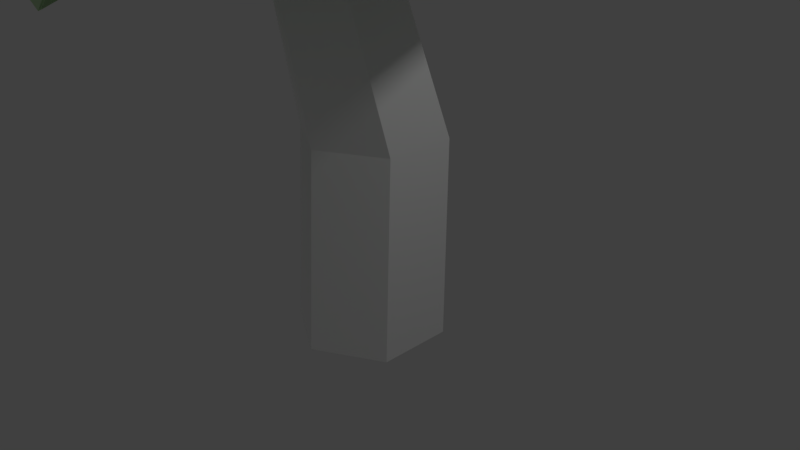 # Source: tree.blend  (saved by Blender 2.79.0; exported with 4.5.12 LTS)
import bpy
from mathutils import Matrix  # noqa: F401  (used for matrix-valued properties, if any)

bpy.ops.wm.read_factory_settings(use_empty=True)
scene = bpy.context.scene
scene.name = 'Scene'

# ---- collections
col_collection_1 = bpy.data.collections.new('Collection 1'); scene.collection.children.link(col_collection_1)

# ---- materials (node trees are filled in below, after node groups)
mat_material_001 = bpy.data.materials.new('Material.001')
mat_material_001.alpha_threshold = 0.0
mat_material_001.use_transparent_shadow = False
mat_material_001.diffuse_color = (0.5416, 0.7613, 0.4563, 1.0)
mat_material_001.roughness = 0.5
mat_material_002 = bpy.data.materials.new('Material.002')
mat_material_002.alpha_threshold = 0.0
mat_material_002.use_transparent_shadow = False
mat_material_002.diffuse_color = (1.0, 1.0, 1.0, 1.0)
mat_material_002.roughness = 0.5

# ---- material node trees

# ---- world
world_world = bpy.data.worlds.new('World'); scene.world = world_world
world_world.color = (0.05088, 0.05088, 0.05088)
world_world.use_sun_shadow = False
world_world.sun_shadow_jitter_overblur = 0.0
world_world.cycles.sampling_method = 'MANUAL'

# ---- cameras
cam_camera = bpy.data.cameras.new('Camera')
cam_camera.clip_end = 100.0
cam_camera.lens = 35.0
cam_camera.sensor_width = 32.0
cam_camera.sensor_height = 18.0
cam_camera.ortho_scale = 7.314
cam_camera.dof.focus_distance = 0.0
cam_camera.dof.aperture_fstop = 128.0

# ---- lights
light_lamp = bpy.data.lights.new('Lamp', 'POINT')
light_lamp.transmission_factor = 0.0
light_lamp.cutoff_distance = 30.0
light_lamp.energy = 100.0
light_lamp.shadow_buffer_clip_start = 1.001
light_lamp.shadow_soft_size = 0.1
light_lamp.shadow_maximum_resolution = 0.006
light_lamp.use_absolute_resolution = True

# ---- meshes
me_sphere_001 = bpy.data.meshes.new('Sphere.001')
me_sphere_001.from_pydata([(0.0, 0.1951, 0.9808), (0.0, 0.3827, 0.9239), (0.0, 0.5556, 0.8315), (0.0, 0.7071, 0.7071), (0.0, 0.8315, 0.5556), (0.0, 0.9239, 0.3827), (0.0, 0.9808, 0.1951), (0.0, 1.0, 7.55e-08), (0.0, 0.9808, -0.1951), (0.0, 0.9239, -0.7185), (0.04046, 0.767, -1.043), (0.1525, 0.1216, 0.9808), (0.2992, 0.2386, 0.9239), (0.4344, 0.3464, 0.8315), (0.5528, 0.4409, 0.7071), (0.6501, 0.5184, 0.5556), (0.7223, 0.576, 0.3827), (0.7668, 0.6115, 0.1951), (0.7818, 0.6235, 7.55e-08), (0.7668, 0.6115, -0.1951), (0.7223, 0.576, -0.7185), (0.6905, 0.5783, -0.8914), (0.5933, 0.5007, -1.043), (0.1902, -0.04341, 0.9808), (0.3731, -0.08516, 0.9239), (0.5416, -0.1236, 0.8315), (0.6894, -0.1573, 0.7071), (0.8106, -0.185, 0.5556), (0.9007, -0.2056, 0.3827), (0.9562, -0.2182, 0.1951), (0.9749, -0.2225, 7.55e-08), (0.9562, -0.2182, -0.1951), (0.9007, -0.2056, -0.3827), (0.8106, -0.185, -0.5556), (0.08465, -0.1758, 0.9808), (0.166, -0.3448, 0.9239), (0.2411, -0.5006, 0.8315), (0.3068, -0.6371, 0.7071), (0.3608, -0.7491, 0.5556), (0.4009, -0.8324, 0.3827), (0.4255, -0.8837, 0.1951), (0.4339, -0.901, 7.55e-08), (0.4255, -0.8837, -1.211), (0.4009, -0.8324, -1.399), (0.3608, -0.7491, -0.5556), (-0.08465, -0.1758, 0.9808), (-0.166, -0.3448, 0.9239), (-0.2411, -0.5006, 0.8315), (-0.3068, -0.6371, 0.7071), (-0.3608, -0.7491, 0.5556), (-0.4009, -0.8324, 0.3827), (-0.4255, -0.8837, 0.1951), (-0.4339, -0.901, 7.55e-08), (-0.4255, -0.8837, -1.211), (-0.4009, -0.8324, -1.399), (-3.177e-07, -3.983e-07, 1.0), (-0.1902, -0.04341, 0.9808), (-0.3731, -0.08516, 0.9239), (-0.5416, -0.1236, 0.8315), (-0.6894, -0.1573, 0.7071), (-0.8106, -0.185, 0.5556), (-0.9007, -0.2056, 0.3827), (-0.9562, -0.2182, 0.1951), (-0.9749, -0.2225, -0.5672), (-0.9562, -0.2182, -0.7623), (-0.9007, -0.2056, -0.3827), (-0.1525, 0.1216, 0.9808), (-0.2992, 0.2386, 0.9239), (-0.4344, 0.3464, 0.8315), (-0.5528, 0.4409, 0.7071), (-0.6501, 0.5184, 0.5556), (-0.7223, 0.576, 0.3827), (-0.7668, 0.6115, 0.1951), (-0.7818, 0.6235, -0.5672), (-0.7668, 0.6115, -0.7623), (0.04046, 0.8913, -0.8914), (0.0, 0.1929, 0.971), (0.0, 0.3786, 0.9147), (0.0, 0.5498, 0.8233), (0.0, 0.6999, 0.7002), (0.0, 0.8231, 0.5501), (0.0, 0.9146, 0.3789), (3.54e-05, 0.9709, 0.1933), (-0.0008307, 0.99, -0.0001635), (-0.00432, 0.9718, -0.1942), (-0.004323, 0.9149, -0.7177), (0.03697, 0.7597, -1.037), (0.1508, 0.1203, 0.971), (0.296, 0.2361, 0.9147), (0.4299, 0.3428, 0.8233), (0.5472, 0.4364, 0.7002), (0.6435, 0.5132, 0.5501), (0.7151, 0.5702, 0.3789), (0.7591, 0.6054, 0.1932), (0.774, 0.6173, 7.55e-08), (0.759, 0.6054, -0.1939), (0.7159, 0.5684, -0.7174), (0.6864, 0.5697, -0.8884), (0.5898, 0.4935, -1.037), (0.188, -0.04292, 0.971), (0.3691, -0.08425, 0.9147), (0.536, -0.1223, 0.8233), (0.6824, -0.1557, 0.7002), (0.8024, -0.1832, 0.5501), (0.8917, -0.2035, 0.3789), (0.9466, -0.2161, 0.1932), (0.9652, -0.2203, -0.0001769), (0.9464, -0.2163, -0.1941), (0.8911, -0.2056, -0.38), (0.8171, -0.1922, -0.5532), (0.08369, -0.1738, 0.971), (0.1643, -0.3411, 0.9147), (0.2386, -0.4954, 0.8233), (0.3037, -0.6306, 0.7002), (0.3571, -0.7416, 0.5501), (0.3968, -0.824, 0.3789), (0.4213, -0.8748, 0.1932), (0.4295, -0.892, -0.0003765), (0.4203, -0.8754, -1.209), (0.3988, -0.8238, -1.394), (0.3673, -0.7563, -0.5532), (-0.08369, -0.1738, 0.971), (-0.1643, -0.3411, 0.9147), (-0.2386, -0.4954, 0.8233), (-0.3037, -0.6306, 0.7002), (-0.3571, -0.7416, 0.5501), (-0.3968, -0.824, 0.3789), (-0.4212, -0.8748, 0.1933), (-0.4295, -0.892, -0.000296), (-0.4252, -0.8751, -1.206), (-0.4034, -0.825, -1.392), (-3.177e-07, -3.983e-07, 0.99), (-0.188, -0.04292, 0.971), (-0.3691, -0.08425, 0.9147), (-0.536, -0.1223, 0.8233), (-0.6824, -0.1557, 0.7002), (-0.8024, -0.1832, 0.5501), (-0.8917, -0.2035, 0.3789), (-0.9466, -0.2161, 0.1935), (-0.9652, -0.2203, -0.567), (-0.9473, -0.2207, -0.7584), (-0.9047, -0.2137, -0.3783), (-0.1508, 0.1203, 0.971), (-0.296, 0.2361, 0.9147), (-0.4299, 0.3428, 0.8233), (-0.5472, 0.4364, 0.7002), (-0.6435, 0.5132, 0.5501), (-0.7151, 0.5702, 0.3789), (-0.7591, 0.6054, 0.1935), (-0.7727, 0.6194, -0.5671), (-0.7571, 0.6093, -0.7614), (0.03632, 0.8827, -0.8884)], [], [(7, 6, 17, 18), (6, 5, 16, 17), (0, 55, 11), (5, 4, 15, 16), (10, 75, 21, 22), (75, 9, 20, 21), (4, 3, 14, 15), (9, 8, 19, 20), (3, 2, 13, 14), (2, 1, 12, 13), (8, 7, 18, 19), (1, 0, 11, 12), (12, 11, 23, 24), (18, 17, 29, 30), (17, 16, 28, 29), (11, 55, 23), (16, 15, 27, 28), (15, 14, 26, 27), (20, 19, 31, 32), (14, 13, 25, 26), (13, 12, 24, 25), (19, 18, 30, 31), (26, 25, 36, 37), (31, 30, 41, 42), (25, 24, 35, 36), (24, 23, 34, 35), (30, 29, 40, 41), (23, 55, 34), (29, 28, 39, 40), (28, 27, 38, 39), (27, 26, 37, 38), (33, 32, 43, 44), (32, 31, 42, 43), (38, 37, 48, 49), (37, 36, 47, 48), (43, 42, 53, 54), (42, 41, 52, 53), (36, 35, 46, 47), (41, 40, 51, 52), (35, 34, 45, 46), (34, 55, 45), (40, 39, 50, 51), (39, 38, 49, 50), (45, 55, 56), (50, 49, 60, 61), (49, 48, 59, 60), (48, 47, 58, 59), (54, 53, 64, 65), (47, 46, 57, 58), (53, 52, 63, 64), (52, 51, 62, 63), (46, 45, 56, 57), (51, 50, 61, 62), (63, 62, 72, 73), (62, 61, 71, 72), (56, 55, 66), (61, 60, 70, 71), (60, 59, 69, 70), (59, 58, 68, 69), (58, 57, 67, 68), (64, 63, 73, 74), (57, 56, 66, 67), (68, 67, 1, 2), (67, 66, 0, 1), (73, 72, 6, 7), (66, 55, 0), (72, 71, 5, 6), (71, 70, 4, 5), (70, 69, 3, 4), (69, 68, 2, 3), (83, 94, 93, 82), (82, 93, 92, 81), (76, 87, 131), (81, 92, 91, 80), (86, 98, 97, 151), (151, 97, 96, 85), (80, 91, 90, 79), (85, 96, 95, 84), (79, 90, 89, 78), (78, 89, 88, 77), (84, 95, 94, 83), (77, 88, 87, 76), (88, 100, 99, 87), (94, 106, 105, 93), (93, 105, 104, 92), (87, 99, 131), (92, 104, 103, 91), (91, 103, 102, 90), (96, 108, 107, 95), (90, 102, 101, 89), (89, 101, 100, 88), (95, 107, 106, 94), (102, 113, 112, 101), (107, 118, 117, 106), (101, 112, 111, 100), (100, 111, 110, 99), (106, 117, 116, 105), (99, 110, 131), (105, 116, 115, 104), (104, 115, 114, 103), (103, 114, 113, 102), (109, 120, 119, 108), (108, 119, 118, 107), (114, 125, 124, 113), (113, 124, 123, 112), (119, 130, 129, 118), (118, 129, 128, 117), (112, 123, 122, 111), (117, 128, 127, 116), (111, 122, 121, 110), (110, 121, 131), (116, 127, 126, 115), (115, 126, 125, 114), (121, 132, 131), (126, 137, 136, 125), (125, 136, 135, 124), (124, 135, 134, 123), (130, 141, 140, 129), (123, 134, 133, 122), (129, 140, 139, 128), (128, 139, 138, 127), (122, 133, 132, 121), (127, 138, 137, 126), (139, 149, 148, 138), (138, 148, 147, 137), (132, 142, 131), (137, 147, 146, 136), (136, 146, 145, 135), (135, 145, 144, 134), (134, 144, 143, 133), (140, 150, 149, 139), (133, 143, 142, 132), (144, 78, 77, 143), (143, 77, 76, 142), (149, 83, 82, 148), (142, 76, 131), (148, 82, 81, 147), (147, 81, 80, 146), (146, 80, 79, 145), (145, 79, 78, 144), (7, 8, 84, 83), (8, 9, 85, 84), (21, 20, 96, 97), (22, 21, 97, 98), (10, 22, 98, 86), (32, 33, 109, 108), (20, 32, 108, 96), (44, 43, 119, 120), (33, 44, 120, 109), (43, 54, 130, 119), (65, 64, 140, 141), (54, 65, 141, 130), (74, 73, 149, 150), (64, 74, 150, 140), (9, 75, 151, 85), (75, 10, 86, 151), (73, 7, 83, 149)])
_uv = me_sphere_001.uv_layers.new(name='UVMap')
_uv.uv.foreach_set('vector', [0.7143, 0.5, 0.7143, 0.5625, 0.5714, 0.5625, 0.5714, 0.5, 0.7143, 0.5625, 0.7143, 0.625, 0.5714, 0.625, 0.5714, 0.5625, 0.7143, 0.9375, 0.6429, 1.0, 0.5714, 0.9375, 0.7143, 0.625, 0.7143, 0.6875, 0.5714, 0.6875, 0.5714, 0.625, 0.7143, 0.25, 0.7143, 0.3125, 0.5714, 0.3125, 0.5714, 0.25, 0.7143, 0.3125, 0.7143, 0.375, 0.5714, 0.375, 0.5714, 0.3125, 0.7143, 0.6875, 0.7143, 0.75, 0.5714, 0.75, 0.5714, 0.6875, 0.7143, 0.375, 0.7143, 0.4375, 0.5714, 0.4375, 0.5714, 0.375, 0.7143, 0.75, 0.7143, 0.8125, 0.5714, 0.8125, 0.5714, 0.75, 0.7143, 0.8125, 0.7143, 0.875, 0.5714, 0.875, 0.5714, 0.8125, 0.7143, 0.4375, 0.7143, 0.5, 0.5714, 0.5, 0.5714, 0.4375, 0.7143, 0.875, 0.7143, 0.9375, 0.5714, 0.9375, 0.5714, 0.875, 0.5714, 0.875, 0.5714, 0.9375, 0.4286, 0.9375, 0.4286, 0.875, 0.5714, 0.5, 0.5714, 0.5625, 0.4286, 0.5625, 0.4286, 0.5, 0.5714, 0.5625, 0.5714, 0.625, 0.4286, 0.625, 0.4286, 0.5625, 0.5714, 0.9375, 0.5, 1.0, 0.4286, 0.9375, 0.5714, 0.625, 0.5714, 0.6875, 0.4286, 0.6875, 0.4286, 0.625, 0.5714, 0.6875, 0.5714, 0.75, 0.4286, 0.75, 0.4286, 0.6875, 0.5714, 0.375, 0.5714, 0.4375, 0.4286, 0.4375, 0.4286, 0.375, 0.5714, 0.75, 0.5714, 0.8125, 0.4286, 0.8125, 0.4286, 0.75, 0.5714, 0.8125, 0.5714, 0.875, 0.4286, 0.875, 0.4286, 0.8125, 0.5714, 0.4375, 0.5714, 0.5, 0.4286, 0.5, 0.4286, 0.4375, 0.4286, 0.75, 0.4286, 0.8125, 0.2857, 0.8125, 0.2857, 0.75, 0.4286, 0.4375, 0.4286, 0.5, 0.2857, 0.5, 0.2857, 0.4375, 0.4286, 0.8125, 0.4286, 0.875, 0.2857, 0.875, 0.2857, 0.8125, 0.4286, 0.875, 0.4286, 0.9375, 0.2857, 0.9375, 0.2857, 0.875, 0.4286, 0.5, 0.4286, 0.5625, 0.2857, 0.5625, 0.2857, 0.5, 0.4286, 0.9375, 0.3571, 1.0, 0.2857, 0.9375, 0.4286, 0.5625, 0.4286, 0.625, 0.2857, 0.625, 0.2857, 0.5625, 0.4286, 0.625, 0.4286, 0.6875, 0.2857, 0.6875, 0.2857, 0.625, 0.4286, 0.6875, 0.4286, 0.75, 0.2857, 0.75, 0.2857, 0.6875, 0.4286, 0.3125, 0.4286, 0.375, 0.2857, 0.375, 0.2857, 0.3125, 0.4286, 0.375, 0.4286, 0.4375, 0.2857, 0.4375, 0.2857, 0.375, 0.2857, 0.6875, 0.2857, 0.75, 0.1429, 0.75, 0.1429, 0.6875, 0.2857, 0.75, 0.2857, 0.8125, 0.1429, 0.8125, 0.1429, 0.75, 0.2857, 0.375, 0.2857, 0.4375, 0.1429, 0.4375, 0.1429, 0.375, 0.2857, 0.4375, 0.2857, 0.5, 0.1429, 0.5, 0.1429, 0.4375, 0.2857, 0.8125, 0.2857, 0.875, 0.1429, 0.875, 0.1429, 0.8125, 0.2857, 0.5, 0.2857, 0.5625, 0.1429, 0.5625, 0.1429, 0.5, 0.2857, 0.875, 0.2857, 0.9375, 0.1429, 0.9375, 0.1429, 0.875, 0.2857, 0.9375, 0.2143, 1.0, 0.1429, 0.9375, 0.2857, 0.5625, 0.2857, 0.625, 0.1429, 0.625, 0.1429, 0.5625, 0.2857, 0.625, 0.2857, 0.6875, 0.1429, 0.6875, 0.1429, 0.625, 0.1429, 0.9375, 0.07143, 1.0, 2.086e-07, 0.9375, 0.1429, 0.625, 0.1429, 0.6875, 0.0, 0.6875, 0.0, 0.625, 0.1429, 0.6875, 0.1429, 0.75, 5.96e-08, 0.75, 0.0, 0.6875, 0.1429, 0.75, 0.1429, 0.8125, 5.96e-08, 0.8125, 5.96e-08, 0.75, 0.1429, 0.375, 0.1429, 0.4375, 0.0, 0.4375, 0.0, 0.375, 0.1429, 0.8125, 0.1429, 0.875, 8.941e-08, 0.875, 5.96e-08, 0.8125, 0.1429, 0.4375, 0.1429, 0.5, 0.0, 0.5, 0.0, 0.4375, 0.1429, 0.5, 0.1429, 0.5625, 0.0, 0.5625, 0.0, 0.5, 0.1429, 0.875, 0.1429, 0.9375, 2.086e-07, 0.9375, 8.941e-08, 0.875, 0.1429, 0.5625, 0.1429, 0.625, 0.0, 0.625, 0.0, 0.5625, 1.0, 0.5, 1.0, 0.5625, 0.8571, 0.5625, 0.8571, 0.5, 1.0, 0.5625, 1.0, 0.625, 0.8571, 0.625, 0.8571, 0.5625, 1.0, 0.9375, 0.9286, 1.0, 0.8571, 0.9375, 1.0, 0.625, 1.0, 0.6875, 0.8571, 0.6875, 0.8571, 0.625, 1.0, 0.6875, 1.0, 0.75, 0.8571, 0.75, 0.8571, 0.6875, 1.0, 0.75, 1.0, 0.8125, 0.8571, 0.8125, 0.8571, 0.75, 1.0, 0.8125, 1.0, 0.875, 0.8571, 0.875, 0.8571, 0.8125, 1.0, 0.4375, 1.0, 0.5, 0.8571, 0.5, 0.8571, 0.4375, 1.0, 0.875, 1.0, 0.9375, 0.8571, 0.9375, 0.8571, 0.875, 0.8571, 0.8125, 0.8571, 0.875, 0.7143, 0.875, 0.7143, 0.8125, 0.8571, 0.875, 0.8571, 0.9375, 0.7143, 0.9375, 0.7143, 0.875, 0.8571, 0.5, 0.8571, 0.5625, 0.7143, 0.5625, 0.7143, 0.5, 0.8571, 0.9375, 0.7857, 1.0, 0.7143, 0.9375, 0.8571, 0.5625, 0.8571, 0.625, 0.7143, 0.625, 0.7143, 0.5625, 0.8571, 0.625, 0.8571, 0.6875, 0.7143, 0.6875, 0.7143, 0.625, 0.8571, 0.6875, 0.8571, 0.75, 0.7143, 0.75, 0.7143, 0.6875, 0.8571, 0.75, 0.8571, 0.8125, 0.7143, 0.8125, 0.7143, 0.75, 0.7143, 0.5, 0.5714, 0.5, 0.5714, 0.5625, 0.7143, 0.5625, 0.7143, 0.5625, 0.5714, 0.5625, 0.5714, 0.625, 0.7143, 0.625, 0.7143, 0.9375, 0.5714, 0.9375, 0.6429, 1.0, 0.7143, 0.625, 0.5714, 0.625, 0.5714, 0.6875, 0.7143, 0.6875, 0.7143, 0.25, 0.5714, 0.25, 0.5714, 0.3125, 0.7143, 0.3125, 0.7143, 0.3125, 0.5714, 0.3125, 0.5714, 0.375, 0.7143, 0.375, 0.7143, 0.6875, 0.5714, 0.6875, 0.5714, 0.75, 0.7143, 0.75, 0.7143, 0.375, 0.5714, 0.375, 0.5714, 0.4375, 0.7143, 0.4375, 0.7143, 0.75, 0.5714, 0.75, 0.5714, 0.8125, 0.7143, 0.8125, 0.7143, 0.8125, 0.5714, 0.8125, 0.5714, 0.875, 0.7143, 0.875, 0.7143, 0.4375, 0.5714, 0.4375, 0.5714, 0.5, 0.7143, 0.5, 0.7143, 0.875, 0.5714, 0.875, 0.5714, 0.9375, 0.7143, 0.9375, 0.5714, 0.875, 0.4286, 0.875, 0.4286, 0.9375, 0.5714, 0.9375, 0.5714, 0.5, 0.4286, 0.5, 0.4286, 0.5625, 0.5714, 0.5625, 0.5714, 0.5625, 0.4286, 0.5625, 0.4286, 0.625, 0.5714, 0.625, 0.5714, 0.9375, 0.4286, 0.9375, 0.5, 1.0, 0.5714, 0.625, 0.4286, 0.625, 0.4286, 0.6875, 0.5714, 0.6875, 0.5714, 0.6875, 0.4286, 0.6875, 0.4286, 0.75, 0.5714, 0.75, 0.5714, 0.375, 0.4286, 0.375, 0.4286, 0.4375, 0.5714, 0.4375, 0.5714, 0.75, 0.4286, 0.75, 0.4286, 0.8125, 0.5714, 0.8125, 0.5714, 0.8125, 0.4286, 0.8125, 0.4286, 0.875, 0.5714, 0.875, 0.5714, 0.4375, 0.4286, 0.4375, 0.4286, 0.5, 0.5714, 0.5, 0.4286, 0.75, 0.2857, 0.75, 0.2857, 0.8125, 0.4286, 0.8125, 0.4286, 0.4375, 0.2857, 0.4375, 0.2857, 0.5, 0.4286, 0.5, 0.4286, 0.8125, 0.2857, 0.8125, 0.2857, 0.875, 0.4286, 0.875, 0.4286, 0.875, 0.2857, 0.875, 0.2857, 0.9375, 0.4286, 0.9375, 0.4286, 0.5, 0.2857, 0.5, 0.2857, 0.5625, 0.4286, 0.5625, 0.4286, 0.9375, 0.2857, 0.9375, 0.3571, 1.0, 0.4286, 0.5625, 0.2857, 0.5625, 0.2857, 0.625, 0.4286, 0.625, 0.4286, 0.625, 0.2857, 0.625, 0.2857, 0.6875, 0.4286, 0.6875, 0.4286, 0.6875, 0.2857, 0.6875, 0.2857, 0.75, 0.4286, 0.75, 0.4286, 0.3125, 0.2857, 0.3125, 0.2857, 0.375, 0.4286, 0.375, 0.4286, 0.375, 0.2857, 0.375, 0.2857, 0.4375, 0.4286, 0.4375, 0.2857, 0.6875, 0.1429, 0.6875, 0.1429, 0.75, 0.2857, 0.75, 0.2857, 0.75, 0.1429, 0.75, 0.1429, 0.8125, 0.2857, 0.8125, 0.2857, 0.375, 0.1429, 0.375, 0.1429, 0.4375, 0.2857, 0.4375, 0.2857, 0.4375, 0.1429, 0.4375, 0.1429, 0.5, 0.2857, 0.5, 0.2857, 0.8125, 0.1429, 0.8125, 0.1429, 0.875, 0.2857, 0.875, 0.2857, 0.5, 0.1429, 0.5, 0.1429, 0.5625, 0.2857, 0.5625, 0.2857, 0.875, 0.1429, 0.875, 0.1429, 0.9375, 0.2857, 0.9375, 0.2857, 0.9375, 0.1429, 0.9375, 0.2143, 1.0, 0.2857, 0.5625, 0.1429, 0.5625, 0.1429, 0.625, 0.2857, 0.625, 0.2857, 0.625, 0.1429, 0.625, 0.1429, 0.6875, 0.2857, 0.6875, 0.1429, 0.9375, 2.086e-07, 0.9375, 0.07143, 1.0, 0.1429, 0.625, 0.0, 0.625, 0.0, 0.6875, 0.1429, 0.6875, 0.1429, 0.6875, 0.0, 0.6875, 5.96e-08, 0.75, 0.1429, 0.75, 0.1429, 0.75, 5.96e-08, 0.75, 5.96e-08, 0.8125, 0.1429, 0.8125, 0.1429, 0.375, 0.0, 0.375, 0.0, 0.4375, 0.1429, 0.4375, 0.1429, 0.8125, 5.96e-08, 0.8125, 8.941e-08, 0.875, 0.1429, 0.875, 0.1429, 0.4375, 0.0, 0.4375, 0.0, 0.5, 0.1429, 0.5, 0.1429, 0.5, 0.0, 0.5, 0.0, 0.5625, 0.1429, 0.5625, 0.1429, 0.875, 8.941e-08, 0.875, 2.086e-07, 0.9375, 0.1429, 0.9375, 0.1429, 0.5625, 0.0, 0.5625, 0.0, 0.625, 0.1429, 0.625, 1.0, 0.5, 0.8571, 0.5, 0.8571, 0.5625, 1.0, 0.5625, 1.0, 0.5625, 0.8571, 0.5625, 0.8571, 0.625, 1.0, 0.625, 1.0, 0.9375, 0.8571, 0.9375, 0.9286, 1.0, 1.0, 0.625, 0.8571, 0.625, 0.8571, 0.6875, 1.0, 0.6875, 1.0, 0.6875, 0.8571, 0.6875, 0.8571, 0.75, 1.0, 0.75, 1.0, 0.75, 0.8571, 0.75, 0.8571, 0.8125, 1.0, 0.8125, 1.0, 0.8125, 0.8571, 0.8125, 0.8571, 0.875, 1.0, 0.875, 1.0, 0.4375, 0.8571, 0.4375, 0.8571, 0.5, 1.0, 0.5, 1.0, 0.875, 0.8571, 0.875, 0.8571, 0.9375, 1.0, 0.9375, 0.8571, 0.8125, 0.7143, 0.8125, 0.7143, 0.875, 0.8571, 0.875, 0.8571, 0.875, 0.7143, 0.875, 0.7143, 0.9375, 0.8571, 0.9375, 0.8571, 0.5, 0.7143, 0.5, 0.7143, 0.5625, 0.8571, 0.5625, 0.8571, 0.9375, 0.7143, 0.9375, 0.7857, 1.0, 0.8571, 0.5625, 0.7143, 0.5625, 0.7143, 0.625, 0.8571, 0.625, 0.8571, 0.625, 0.7143, 0.625, 0.7143, 0.6875, 0.8571, 0.6875, 0.8571, 0.6875, 0.7143, 0.6875, 0.7143, 0.75, 0.8571, 0.75, 0.8571, 0.75, 0.7143, 0.75, 0.7143, 0.8125, 0.8571, 0.8125, 0.7143, 0.5, 0.7143, 0.4375, 0.7143, 0.4375, 0.7143, 0.5, 0.7143, 0.4375, 0.7143, 0.375, 0.7143, 0.375, 0.7143, 0.4375, 0.5714, 0.3125, 0.5714, 0.375, 0.5714, 0.375, 0.5714, 0.3125, 0.5714, 0.25, 0.5714, 0.3125, 0.5714, 0.3125, 0.5714, 0.25, 0.7143, 0.25, 0.5714, 0.25, 0.5714, 0.25, 0.7143, 0.25, 0.4286, 0.375, 0.4286, 0.3125, 0.4286, 0.3125, 0.4286, 0.375, 0.5714, 0.375, 0.4286, 0.375, 0.4286, 0.375, 0.5714, 0.375, 0.2857, 0.3125, 0.2857, 0.375, 0.2857, 0.375, 0.2857, 0.3125, 0.4286, 0.3125, 0.2857, 0.3125, 0.2857, 0.3125, 0.4286, 0.3125, 0.2857, 0.375, 0.1429, 0.375, 0.1429, 0.375, 0.2857, 0.375, 0.0, 0.375, 0.0, 0.4375, 0.0, 0.4375, 0.0, 0.375, 0.1429, 0.375, 0.0, 0.375, 0.0, 0.375, 0.1429, 0.375, 0.8571, 0.4375, 0.8571, 0.5, 0.8571, 0.5, 0.8571, 0.4375, 1.0, 0.4375, 0.8571, 0.4375, 0.8571, 0.4375, 1.0, 0.4375, 0.7143, 0.375, 0.7143, 0.3125, 0.7143, 0.3125, 0.7143, 0.375, 0.7143, 0.3125, 0.7143, 0.25, 0.7143, 0.25, 0.7143, 0.3125, 0.8571, 0.5, 0.7143, 0.5, 0.7143, 0.5, 0.8571, 0.5])
me_sphere_001.materials.append(mat_material_001)
me_sphere_001.use_remesh_preserve_volume = False
me_sphere_001.use_remesh_preserve_attributes = False
me_sphere_001.use_mirror_vertex_groups = False
me_sphere_001.update()
me_sphere = bpy.data.meshes.new('Sphere')
me_sphere.from_pydata([(0.0, 0.1951, 0.9808), (0.0, 0.3827, 0.9239), (0.0, 0.5556, 0.8315), (0.0, 0.7071, 0.7071), (0.0, 0.8315, 0.5556), (0.0, 0.9239, 0.3827), (0.0, 0.9808, 0.1951), (0.0, 1.0, 7.55e-08), (0.0, 0.9808, -0.1951), (0.0, 0.9239, -0.3827), (0.0, 0.7071, -0.7071), (0.1525, 0.1216, 0.9808), (0.2992, 0.2386, 0.9239), (0.4344, 0.3464, 0.8315), (0.5528, 0.4409, 0.7071), (0.6501, 0.5184, 0.5556), (0.7223, 0.576, 0.3827), (0.7668, 0.6115, 0.1951), (0.7818, 0.6235, 7.55e-08), (0.7668, 0.6115, -0.1951), (0.7223, 0.576, -0.3827), (0.6501, 0.5184, -0.5556), (0.5528, 0.4409, -0.7071), (0.1902, -0.04341, 0.9808), (0.3731, -0.08516, 0.9239), (0.5416, -0.1236, 0.8315), (0.6894, -0.1573, 0.7071), (0.8106, -0.185, 0.5556), (0.9007, -0.2056, 0.3827), (0.9562, -0.2182, 0.1951), (0.9749, -0.2225, 7.55e-08), (0.9562, -0.2182, -0.1951), (0.8629, 0.01234, -0.7747), (0.7728, 0.0329, -0.9476), (0.08465, -0.1758, 0.9808), (0.166, -0.3448, 0.9239), (0.2411, -0.5006, 0.8315), (0.3068, -0.6371, 0.7071), (0.3608, -0.7491, 0.5556), (0.4009, -0.8324, 0.3827), (0.4255, -0.8837, 0.1951), (0.4339, -0.901, 7.55e-08), (0.4255, -0.8837, -0.1951), (0.3631, -0.6145, -0.7747), (0.323, -0.5312, -0.9476), (-0.08465, -0.1758, 0.9808), (-0.166, -0.3448, 0.9239), (-0.2411, -0.5006, 0.8315), (-0.3068, -0.6371, 0.7071), (-0.3608, -0.7491, 0.5556), (-0.4009, -0.8324, 0.3827), (-0.4255, -0.8837, 0.1951), (-0.4339, -0.901, 7.55e-08), (-0.4255, -0.8837, -0.1951), (-0.4009, -0.8324, -0.3827), (-3.177e-07, -3.983e-07, 1.0), (-0.1902, -0.04341, 0.9808), (-0.3731, -0.08516, 0.9239), (-0.5416, -0.1236, 0.8315), (-0.6894, -0.1573, 0.7071), (-0.8106, -0.185, 0.5556), (-0.9007, -0.2056, 0.3827), (-0.9562, -0.2182, 0.1951), (-0.9749, -0.2225, 7.55e-08), (-0.9562, -0.2182, -0.1951), (-0.9007, -0.2056, -0.3827), (-0.1525, 0.1216, 0.9808), (-0.2992, 0.2386, 0.9239), (-0.4344, 0.3464, 0.8315), (-0.5528, 0.4409, 0.7071), (-0.6501, 0.5184, 0.5556), (-0.7223, 0.576, 0.3827), (-0.7668, 0.6115, 0.1951), (-0.7818, 0.6235, 7.55e-08), (-0.7668, 0.6115, -0.1951), (1.057e-07, 0.8315, -0.5556), (0.0, 0.1929, 0.971), (0.0, 0.3786, 0.9147), (0.0, 0.5498, 0.8233), (0.0, 0.6999, 0.7002), (0.0, 0.8231, 0.5501), (0.0, 0.9146, 0.3789), (0.0, 0.971, 0.1932), (-0.001584, 0.9901, -0.0003237), (-0.004274, 0.9719, -0.1934), (-0.004079, 0.9154, -0.3793), (-0.003489, 0.6999, -0.7012), (0.1508, 0.1203, 0.971), (0.296, 0.2361, 0.9147), (0.4299, 0.3428, 0.8233), (0.5472, 0.4364, 0.7002), (0.6435, 0.5132, 0.5501), (0.7151, 0.5702, 0.3789), (0.7591, 0.6054, 0.1932), (0.774, 0.6173, 7.55e-08), (0.7591, 0.6053, -0.1936), (0.7152, 0.5695, -0.38), (0.6463, 0.5106, -0.5505), (0.5493, 0.4336, -0.7012), (0.188, -0.04292, 0.971), (0.3691, -0.08425, 0.9147), (0.536, -0.1223, 0.8233), (0.6824, -0.1557, 0.7002), (0.8024, -0.1832, 0.5501), (0.8917, -0.2035, 0.3789), (0.9466, -0.2161, 0.1932), (0.9652, -0.2203, 7.55e-08), (0.9467, -0.2158, -0.1932), (0.8541, 0.01561, -0.7715), (0.7658, 0.03852, -0.9433), (0.08369, -0.1738, 0.971), (0.1643, -0.3411, 0.9147), (0.2386, -0.4954, 0.8233), (0.3037, -0.6306, 0.7002), (0.3571, -0.7416, 0.5501), (0.3968, -0.824, 0.3789), (0.4213, -0.8748, 0.1932), (0.4295, -0.892, 7.55e-08), (0.4214, -0.8749, -0.1927), (0.3573, -0.6074, -0.7706), (0.3159, -0.5256, -0.9433), (-0.08369, -0.1738, 0.971), (-0.1643, -0.3411, 0.9147), (-0.2386, -0.4954, 0.8233), (-0.3037, -0.6306, 0.7002), (-0.3571, -0.7416, 0.5501), (-0.3968, -0.824, 0.3789), (-0.4213, -0.8748, 0.1932), (-0.4295, -0.892, 7.55e-08), (-0.4213, -0.8749, -0.1929), (-0.3974, -0.8237, -0.379), (-3.177e-07, -3.983e-07, 0.99), (-0.188, -0.04292, 0.971), (-0.3691, -0.08425, 0.9147), (-0.536, -0.1223, 0.8233), (-0.6824, -0.1557, 0.7002), (-0.8024, -0.1832, 0.5501), (-0.8917, -0.2035, 0.3789), (-0.9466, -0.2161, 0.1932), (-0.9652, -0.2203, 7.55e-08), (-0.947, -0.2147, -0.1935), (-0.8932, -0.1996, -0.38), (-0.1508, 0.1203, 0.971), (-0.296, 0.2361, 0.9147), (-0.4299, 0.3428, 0.8233), (-0.5472, 0.4364, 0.7002), (-0.6435, 0.5132, 0.5501), (-0.7151, 0.5702, 0.3789), (-0.7591, 0.6054, 0.1932), (-0.7731, 0.6186, -0.0003237), (-0.7571, 0.6093, -0.1942), (-0.003748, 0.8237, -0.5505)], [], [(7, 6, 17, 18), (6, 5, 16, 17), (0, 55, 11), (5, 4, 15, 16), (10, 75, 21, 22), (75, 9, 20, 21), (4, 3, 14, 15), (9, 8, 19, 20), (3, 2, 13, 14), (2, 1, 12, 13), (8, 7, 18, 19), (1, 0, 11, 12), (12, 11, 23, 24), (18, 17, 29, 30), (17, 16, 28, 29), (11, 55, 23), (16, 15, 27, 28), (15, 14, 26, 27), (20, 19, 31, 32), (14, 13, 25, 26), (13, 12, 24, 25), (19, 18, 30, 31), (26, 25, 36, 37), (31, 30, 41, 42), (25, 24, 35, 36), (24, 23, 34, 35), (30, 29, 40, 41), (23, 55, 34), (29, 28, 39, 40), (28, 27, 38, 39), (27, 26, 37, 38), (33, 32, 43, 44), (32, 31, 42, 43), (38, 37, 48, 49), (37, 36, 47, 48), (43, 42, 53, 54), (42, 41, 52, 53), (36, 35, 46, 47), (41, 40, 51, 52), (35, 34, 45, 46), (34, 55, 45), (40, 39, 50, 51), (39, 38, 49, 50), (45, 55, 56), (50, 49, 60, 61), (49, 48, 59, 60), (48, 47, 58, 59), (54, 53, 64, 65), (47, 46, 57, 58), (53, 52, 63, 64), (52, 51, 62, 63), (46, 45, 56, 57), (51, 50, 61, 62), (63, 62, 72, 73), (62, 61, 71, 72), (56, 55, 66), (61, 60, 70, 71), (60, 59, 69, 70), (59, 58, 68, 69), (58, 57, 67, 68), (64, 63, 73, 74), (57, 56, 66, 67), (68, 67, 1, 2), (67, 66, 0, 1), (73, 72, 6, 7), (66, 55, 0), (72, 71, 5, 6), (71, 70, 4, 5), (70, 69, 3, 4), (69, 68, 2, 3), (83, 94, 93, 82), (82, 93, 92, 81), (76, 87, 131), (81, 92, 91, 80), (86, 98, 97, 151), (151, 97, 96, 85), (80, 91, 90, 79), (85, 96, 95, 84), (79, 90, 89, 78), (78, 89, 88, 77), (84, 95, 94, 83), (77, 88, 87, 76), (88, 100, 99, 87), (94, 106, 105, 93), (93, 105, 104, 92), (87, 99, 131), (92, 104, 103, 91), (91, 103, 102, 90), (96, 108, 107, 95), (90, 102, 101, 89), (89, 101, 100, 88), (95, 107, 106, 94), (102, 113, 112, 101), (107, 118, 117, 106), (101, 112, 111, 100), (100, 111, 110, 99), (106, 117, 116, 105), (99, 110, 131), (105, 116, 115, 104), (104, 115, 114, 103), (103, 114, 113, 102), (109, 120, 119, 108), (108, 119, 118, 107), (114, 125, 124, 113), (113, 124, 123, 112), (119, 130, 129, 118), (118, 129, 128, 117), (112, 123, 122, 111), (117, 128, 127, 116), (111, 122, 121, 110), (110, 121, 131), (116, 127, 126, 115), (115, 126, 125, 114), (121, 132, 131), (126, 137, 136, 125), (125, 136, 135, 124), (124, 135, 134, 123), (130, 141, 140, 129), (123, 134, 133, 122), (129, 140, 139, 128), (128, 139, 138, 127), (122, 133, 132, 121), (127, 138, 137, 126), (139, 149, 148, 138), (138, 148, 147, 137), (132, 142, 131), (137, 147, 146, 136), (136, 146, 145, 135), (135, 145, 144, 134), (134, 144, 143, 133), (140, 150, 149, 139), (133, 143, 142, 132), (144, 78, 77, 143), (143, 77, 76, 142), (149, 83, 82, 148), (142, 76, 131), (148, 82, 81, 147), (147, 81, 80, 146), (146, 80, 79, 145), (145, 79, 78, 144), (7, 8, 84, 83), (8, 9, 85, 84), (21, 20, 96, 97), (22, 21, 97, 98), (10, 22, 98, 86), (32, 33, 109, 108), (20, 32, 108, 96), (44, 43, 119, 120), (33, 44, 120, 109), (43, 54, 130, 119), (65, 64, 140, 141), (54, 65, 141, 130), (74, 73, 149, 150), (64, 74, 150, 140), (9, 75, 151, 85), (75, 10, 86, 151), (73, 7, 83, 149)])
_uv = me_sphere.uv_layers.new(name='UVMap')
_uv.uv.foreach_set('vector', [0.7143, 0.5, 0.7143, 0.5625, 0.5714, 0.5625, 0.5714, 0.5, 0.7143, 0.5625, 0.7143, 0.625, 0.5714, 0.625, 0.5714, 0.5625, 0.7143, 0.9375, 0.6429, 1.0, 0.5714, 0.9375, 0.7143, 0.625, 0.7143, 0.6875, 0.5714, 0.6875, 0.5714, 0.625, 0.7143, 0.25, 0.7143, 0.3125, 0.5714, 0.3125, 0.5714, 0.25, 0.7143, 0.3125, 0.7143, 0.375, 0.5714, 0.375, 0.5714, 0.3125, 0.7143, 0.6875, 0.7143, 0.75, 0.5714, 0.75, 0.5714, 0.6875, 0.7143, 0.375, 0.7143, 0.4375, 0.5714, 0.4375, 0.5714, 0.375, 0.7143, 0.75, 0.7143, 0.8125, 0.5714, 0.8125, 0.5714, 0.75, 0.7143, 0.8125, 0.7143, 0.875, 0.5714, 0.875, 0.5714, 0.8125, 0.7143, 0.4375, 0.7143, 0.5, 0.5714, 0.5, 0.5714, 0.4375, 0.7143, 0.875, 0.7143, 0.9375, 0.5714, 0.9375, 0.5714, 0.875, 0.5714, 0.875, 0.5714, 0.9375, 0.4286, 0.9375, 0.4286, 0.875, 0.5714, 0.5, 0.5714, 0.5625, 0.4286, 0.5625, 0.4286, 0.5, 0.5714, 0.5625, 0.5714, 0.625, 0.4286, 0.625, 0.4286, 0.5625, 0.5714, 0.9375, 0.5, 1.0, 0.4286, 0.9375, 0.5714, 0.625, 0.5714, 0.6875, 0.4286, 0.6875, 0.4286, 0.625, 0.5714, 0.6875, 0.5714, 0.75, 0.4286, 0.75, 0.4286, 0.6875, 0.5714, 0.375, 0.5714, 0.4375, 0.4286, 0.4375, 0.4286, 0.375, 0.5714, 0.75, 0.5714, 0.8125, 0.4286, 0.8125, 0.4286, 0.75, 0.5714, 0.8125, 0.5714, 0.875, 0.4286, 0.875, 0.4286, 0.8125, 0.5714, 0.4375, 0.5714, 0.5, 0.4286, 0.5, 0.4286, 0.4375, 0.4286, 0.75, 0.4286, 0.8125, 0.2857, 0.8125, 0.2857, 0.75, 0.4286, 0.4375, 0.4286, 0.5, 0.2857, 0.5, 0.2857, 0.4375, 0.4286, 0.8125, 0.4286, 0.875, 0.2857, 0.875, 0.2857, 0.8125, 0.4286, 0.875, 0.4286, 0.9375, 0.2857, 0.9375, 0.2857, 0.875, 0.4286, 0.5, 0.4286, 0.5625, 0.2857, 0.5625, 0.2857, 0.5, 0.4286, 0.9375, 0.3571, 1.0, 0.2857, 0.9375, 0.4286, 0.5625, 0.4286, 0.625, 0.2857, 0.625, 0.2857, 0.5625, 0.4286, 0.625, 0.4286, 0.6875, 0.2857, 0.6875, 0.2857, 0.625, 0.4286, 0.6875, 0.4286, 0.75, 0.2857, 0.75, 0.2857, 0.6875, 0.4286, 0.3125, 0.4286, 0.375, 0.2857, 0.375, 0.2857, 0.3125, 0.4286, 0.375, 0.4286, 0.4375, 0.2857, 0.4375, 0.2857, 0.375, 0.2857, 0.6875, 0.2857, 0.75, 0.1429, 0.75, 0.1429, 0.6875, 0.2857, 0.75, 0.2857, 0.8125, 0.1429, 0.8125, 0.1429, 0.75, 0.2857, 0.375, 0.2857, 0.4375, 0.1429, 0.4375, 0.1429, 0.375, 0.2857, 0.4375, 0.2857, 0.5, 0.1429, 0.5, 0.1429, 0.4375, 0.2857, 0.8125, 0.2857, 0.875, 0.1429, 0.875, 0.1429, 0.8125, 0.2857, 0.5, 0.2857, 0.5625, 0.1429, 0.5625, 0.1429, 0.5, 0.2857, 0.875, 0.2857, 0.9375, 0.1429, 0.9375, 0.1429, 0.875, 0.2857, 0.9375, 0.2143, 1.0, 0.1429, 0.9375, 0.2857, 0.5625, 0.2857, 0.625, 0.1429, 0.625, 0.1429, 0.5625, 0.2857, 0.625, 0.2857, 0.6875, 0.1429, 0.6875, 0.1429, 0.625, 0.1429, 0.9375, 0.07143, 1.0, 2.086e-07, 0.9375, 0.1429, 0.625, 0.1429, 0.6875, 0.0, 0.6875, 0.0, 0.625, 0.1429, 0.6875, 0.1429, 0.75, 5.96e-08, 0.75, 0.0, 0.6875, 0.1429, 0.75, 0.1429, 0.8125, 5.96e-08, 0.8125, 5.96e-08, 0.75, 0.1429, 0.375, 0.1429, 0.4375, 0.0, 0.4375, 0.0, 0.375, 0.1429, 0.8125, 0.1429, 0.875, 8.941e-08, 0.875, 5.96e-08, 0.8125, 0.1429, 0.4375, 0.1429, 0.5, 0.0, 0.5, 0.0, 0.4375, 0.1429, 0.5, 0.1429, 0.5625, 0.0, 0.5625, 0.0, 0.5, 0.1429, 0.875, 0.1429, 0.9375, 2.086e-07, 0.9375, 8.941e-08, 0.875, 0.1429, 0.5625, 0.1429, 0.625, 0.0, 0.625, 0.0, 0.5625, 1.0, 0.5, 1.0, 0.5625, 0.8571, 0.5625, 0.8571, 0.5, 1.0, 0.5625, 1.0, 0.625, 0.8571, 0.625, 0.8571, 0.5625, 1.0, 0.9375, 0.9286, 1.0, 0.8571, 0.9375, 1.0, 0.625, 1.0, 0.6875, 0.8571, 0.6875, 0.8571, 0.625, 1.0, 0.6875, 1.0, 0.75, 0.8571, 0.75, 0.8571, 0.6875, 1.0, 0.75, 1.0, 0.8125, 0.8571, 0.8125, 0.8571, 0.75, 1.0, 0.8125, 1.0, 0.875, 0.8571, 0.875, 0.8571, 0.8125, 1.0, 0.4375, 1.0, 0.5, 0.8571, 0.5, 0.8571, 0.4375, 1.0, 0.875, 1.0, 0.9375, 0.8571, 0.9375, 0.8571, 0.875, 0.8571, 0.8125, 0.8571, 0.875, 0.7143, 0.875, 0.7143, 0.8125, 0.8571, 0.875, 0.8571, 0.9375, 0.7143, 0.9375, 0.7143, 0.875, 0.8571, 0.5, 0.8571, 0.5625, 0.7143, 0.5625, 0.7143, 0.5, 0.8571, 0.9375, 0.7857, 1.0, 0.7143, 0.9375, 0.8571, 0.5625, 0.8571, 0.625, 0.7143, 0.625, 0.7143, 0.5625, 0.8571, 0.625, 0.8571, 0.6875, 0.7143, 0.6875, 0.7143, 0.625, 0.8571, 0.6875, 0.8571, 0.75, 0.7143, 0.75, 0.7143, 0.6875, 0.8571, 0.75, 0.8571, 0.8125, 0.7143, 0.8125, 0.7143, 0.75, 0.7143, 0.5, 0.5714, 0.5, 0.5714, 0.5625, 0.7143, 0.5625, 0.7143, 0.5625, 0.5714, 0.5625, 0.5714, 0.625, 0.7143, 0.625, 0.7143, 0.9375, 0.5714, 0.9375, 0.6429, 1.0, 0.7143, 0.625, 0.5714, 0.625, 0.5714, 0.6875, 0.7143, 0.6875, 0.7143, 0.25, 0.5714, 0.25, 0.5714, 0.3125, 0.7143, 0.3125, 0.7143, 0.3125, 0.5714, 0.3125, 0.5714, 0.375, 0.7143, 0.375, 0.7143, 0.6875, 0.5714, 0.6875, 0.5714, 0.75, 0.7143, 0.75, 0.7143, 0.375, 0.5714, 0.375, 0.5714, 0.4375, 0.7143, 0.4375, 0.7143, 0.75, 0.5714, 0.75, 0.5714, 0.8125, 0.7143, 0.8125, 0.7143, 0.8125, 0.5714, 0.8125, 0.5714, 0.875, 0.7143, 0.875, 0.7143, 0.4375, 0.5714, 0.4375, 0.5714, 0.5, 0.7143, 0.5, 0.7143, 0.875, 0.5714, 0.875, 0.5714, 0.9375, 0.7143, 0.9375, 0.5714, 0.875, 0.4286, 0.875, 0.4286, 0.9375, 0.5714, 0.9375, 0.5714, 0.5, 0.4286, 0.5, 0.4286, 0.5625, 0.5714, 0.5625, 0.5714, 0.5625, 0.4286, 0.5625, 0.4286, 0.625, 0.5714, 0.625, 0.5714, 0.9375, 0.4286, 0.9375, 0.5, 1.0, 0.5714, 0.625, 0.4286, 0.625, 0.4286, 0.6875, 0.5714, 0.6875, 0.5714, 0.6875, 0.4286, 0.6875, 0.4286, 0.75, 0.5714, 0.75, 0.5714, 0.375, 0.4286, 0.375, 0.4286, 0.4375, 0.5714, 0.4375, 0.5714, 0.75, 0.4286, 0.75, 0.4286, 0.8125, 0.5714, 0.8125, 0.5714, 0.8125, 0.4286, 0.8125, 0.4286, 0.875, 0.5714, 0.875, 0.5714, 0.4375, 0.4286, 0.4375, 0.4286, 0.5, 0.5714, 0.5, 0.4286, 0.75, 0.2857, 0.75, 0.2857, 0.8125, 0.4286, 0.8125, 0.4286, 0.4375, 0.2857, 0.4375, 0.2857, 0.5, 0.4286, 0.5, 0.4286, 0.8125, 0.2857, 0.8125, 0.2857, 0.875, 0.4286, 0.875, 0.4286, 0.875, 0.2857, 0.875, 0.2857, 0.9375, 0.4286, 0.9375, 0.4286, 0.5, 0.2857, 0.5, 0.2857, 0.5625, 0.4286, 0.5625, 0.4286, 0.9375, 0.2857, 0.9375, 0.3571, 1.0, 0.4286, 0.5625, 0.2857, 0.5625, 0.2857, 0.625, 0.4286, 0.625, 0.4286, 0.625, 0.2857, 0.625, 0.2857, 0.6875, 0.4286, 0.6875, 0.4286, 0.6875, 0.2857, 0.6875, 0.2857, 0.75, 0.4286, 0.75, 0.4286, 0.3125, 0.2857, 0.3125, 0.2857, 0.375, 0.4286, 0.375, 0.4286, 0.375, 0.2857, 0.375, 0.2857, 0.4375, 0.4286, 0.4375, 0.2857, 0.6875, 0.1429, 0.6875, 0.1429, 0.75, 0.2857, 0.75, 0.2857, 0.75, 0.1429, 0.75, 0.1429, 0.8125, 0.2857, 0.8125, 0.2857, 0.375, 0.1429, 0.375, 0.1429, 0.4375, 0.2857, 0.4375, 0.2857, 0.4375, 0.1429, 0.4375, 0.1429, 0.5, 0.2857, 0.5, 0.2857, 0.8125, 0.1429, 0.8125, 0.1429, 0.875, 0.2857, 0.875, 0.2857, 0.5, 0.1429, 0.5, 0.1429, 0.5625, 0.2857, 0.5625, 0.2857, 0.875, 0.1429, 0.875, 0.1429, 0.9375, 0.2857, 0.9375, 0.2857, 0.9375, 0.1429, 0.9375, 0.2143, 1.0, 0.2857, 0.5625, 0.1429, 0.5625, 0.1429, 0.625, 0.2857, 0.625, 0.2857, 0.625, 0.1429, 0.625, 0.1429, 0.6875, 0.2857, 0.6875, 0.1429, 0.9375, 2.086e-07, 0.9375, 0.07143, 1.0, 0.1429, 0.625, 0.0, 0.625, 0.0, 0.6875, 0.1429, 0.6875, 0.1429, 0.6875, 0.0, 0.6875, 5.96e-08, 0.75, 0.1429, 0.75, 0.1429, 0.75, 5.96e-08, 0.75, 5.96e-08, 0.8125, 0.1429, 0.8125, 0.1429, 0.375, 0.0, 0.375, 0.0, 0.4375, 0.1429, 0.4375, 0.1429, 0.8125, 5.96e-08, 0.8125, 8.941e-08, 0.875, 0.1429, 0.875, 0.1429, 0.4375, 0.0, 0.4375, 0.0, 0.5, 0.1429, 0.5, 0.1429, 0.5, 0.0, 0.5, 0.0, 0.5625, 0.1429, 0.5625, 0.1429, 0.875, 8.941e-08, 0.875, 2.086e-07, 0.9375, 0.1429, 0.9375, 0.1429, 0.5625, 0.0, 0.5625, 0.0, 0.625, 0.1429, 0.625, 1.0, 0.5, 0.8571, 0.5, 0.8571, 0.5625, 1.0, 0.5625, 1.0, 0.5625, 0.8571, 0.5625, 0.8571, 0.625, 1.0, 0.625, 1.0, 0.9375, 0.8571, 0.9375, 0.9286, 1.0, 1.0, 0.625, 0.8571, 0.625, 0.8571, 0.6875, 1.0, 0.6875, 1.0, 0.6875, 0.8571, 0.6875, 0.8571, 0.75, 1.0, 0.75, 1.0, 0.75, 0.8571, 0.75, 0.8571, 0.8125, 1.0, 0.8125, 1.0, 0.8125, 0.8571, 0.8125, 0.8571, 0.875, 1.0, 0.875, 1.0, 0.4375, 0.8571, 0.4375, 0.8571, 0.5, 1.0, 0.5, 1.0, 0.875, 0.8571, 0.875, 0.8571, 0.9375, 1.0, 0.9375, 0.8571, 0.8125, 0.7143, 0.8125, 0.7143, 0.875, 0.8571, 0.875, 0.8571, 0.875, 0.7143, 0.875, 0.7143, 0.9375, 0.8571, 0.9375, 0.8571, 0.5, 0.7143, 0.5, 0.7143, 0.5625, 0.8571, 0.5625, 0.8571, 0.9375, 0.7143, 0.9375, 0.7857, 1.0, 0.8571, 0.5625, 0.7143, 0.5625, 0.7143, 0.625, 0.8571, 0.625, 0.8571, 0.625, 0.7143, 0.625, 0.7143, 0.6875, 0.8571, 0.6875, 0.8571, 0.6875, 0.7143, 0.6875, 0.7143, 0.75, 0.8571, 0.75, 0.8571, 0.75, 0.7143, 0.75, 0.7143, 0.8125, 0.8571, 0.8125, 0.7143, 0.5, 0.7143, 0.4375, 0.7143, 0.4375, 0.7143, 0.5, 0.7143, 0.4375, 0.7143, 0.375, 0.7143, 0.375, 0.7143, 0.4375, 0.5714, 0.3125, 0.5714, 0.375, 0.5714, 0.375, 0.5714, 0.3125, 0.5714, 0.25, 0.5714, 0.3125, 0.5714, 0.3125, 0.5714, 0.25, 0.7143, 0.25, 0.5714, 0.25, 0.5714, 0.25, 0.7143, 0.25, 0.4286, 0.375, 0.4286, 0.3125, 0.4286, 0.3125, 0.4286, 0.375, 0.5714, 0.375, 0.4286, 0.375, 0.4286, 0.375, 0.5714, 0.375, 0.2857, 0.3125, 0.2857, 0.375, 0.2857, 0.375, 0.2857, 0.3125, 0.4286, 0.3125, 0.2857, 0.3125, 0.2857, 0.3125, 0.4286, 0.3125, 0.2857, 0.375, 0.1429, 0.375, 0.1429, 0.375, 0.2857, 0.375, 0.0, 0.375, 0.0, 0.4375, 0.0, 0.4375, 0.0, 0.375, 0.1429, 0.375, 0.0, 0.375, 0.0, 0.375, 0.1429, 0.375, 0.8571, 0.4375, 0.8571, 0.5, 0.8571, 0.5, 0.8571, 0.4375, 1.0, 0.4375, 0.8571, 0.4375, 0.8571, 0.4375, 1.0, 0.4375, 0.7143, 0.375, 0.7143, 0.3125, 0.7143, 0.3125, 0.7143, 0.375, 0.7143, 0.3125, 0.7143, 0.25, 0.7143, 0.25, 0.7143, 0.3125, 0.8571, 0.5, 0.7143, 0.5, 0.7143, 0.5, 0.8571, 0.5])
me_sphere.materials.append(mat_material_001)
me_sphere.use_remesh_preserve_volume = False
me_sphere.use_remesh_preserve_attributes = False
me_sphere.use_mirror_vertex_groups = False
me_sphere.update()
me_cylinder = bpy.data.meshes.new('Cylinder')
me_cylinder.from_pydata([(0.0, 1.0, -1.0), (-0.4102, 1.461, 1.458), (0.866, 0.5, -1.0), (0.4558, 0.961, 1.458), (0.866, -0.5, -1.0), (0.4558, -0.03902, 1.458), (-8.742e-08, -1.0, -1.0), (-0.4102, -0.539, 1.458), (-0.866, -0.5, -1.0), (-1.276, -0.03902, 1.458), (-0.866, 0.5, -1.0), (-1.276, 0.961, 1.458), (-0.1882, 0.1872, 4.777), (-0.8222, 0.5532, 4.777), (-0.1882, -0.5448, 4.777), (-0.8222, -0.9108, 4.777), (-1.456, -0.5448, 4.777), (-1.456, 0.1872, 4.777), (-0.4258, 0.05001, 7.487), (-0.8222, 0.2788, 7.487), (-0.4258, -0.4076, 7.487), (-0.8222, -0.6365, 7.487), (-1.219, -0.4076, 7.487), (-1.219, 0.05001, 7.487)], [], [(0, 1, 3, 2), (2, 3, 5, 4), (4, 5, 7, 6), (6, 7, 9, 8), (7, 5, 14, 15), (8, 9, 11, 10), (10, 11, 1, 0), (0, 2, 4, 6, 8, 10), (15, 14, 20, 21), (1, 11, 17, 13), (5, 3, 12, 14), (3, 1, 13, 12), (11, 9, 16, 17), (9, 7, 15, 16), (18, 19, 23, 22, 21, 20), (16, 15, 21, 22), (17, 16, 22, 23), (12, 13, 19, 18), (13, 17, 23, 19), (14, 12, 18, 20)])
_uv = me_cylinder.uv_layers.new(name='UVMap')
_uv.uv.foreach_set('vector', [0.1186, 0.9844, 0.07812, 0.6997, 0.2381, 0.7153, 0.2786, 1.0, 0.2786, 1.0, 0.2381, 0.7153, 0.32, 0.7133, 0.3605, 0.998, 0.7203, 0.0, 0.6806, 0.2884, 0.6005, 0.2959, 0.6402, 0.007501, 0.6402, 0.007501, 0.6005, 0.2959, 0.4405, 0.3115, 0.4802, 0.02309, 0.6005, 0.2959, 0.6806, 0.2884, 0.7046, 0.6698, 0.646, 0.6753, 0.4802, 0.02309, 0.4405, 0.3115, 0.3605, 0.3196, 0.4002, 0.03118, 0.04052, 0.9669, 0.0, 0.6821, 0.07812, 0.6997, 0.1186, 0.9844, 0.8601, 0.2293, 0.7203, 0.172, 0.7203, 0.05732, 0.8601, 0.0, 1.0, 0.05732, 1.0, 0.172, 0.646, 0.6753, 0.7046, 0.6698, 0.7203, 0.9819, 0.6836, 0.9854, 0.07812, 0.6997, 0.0, 0.6821, 0.111, 0.3021, 0.1682, 0.3149, 0.32, 0.7133, 0.2381, 0.7153, 0.2854, 0.3263, 0.3453, 0.3248, 0.2381, 0.7153, 0.07812, 0.6997, 0.1682, 0.3149, 0.2854, 0.3263, 0.3605, 0.3196, 0.4405, 0.3115, 0.5289, 0.6867, 0.4704, 0.6927, 0.4405, 0.3115, 0.6005, 0.2959, 0.646, 0.6753, 0.5289, 0.6867, 0.8483, 0.308, 0.7843, 0.3342, 0.7203, 0.308, 0.7203, 0.2555, 0.7843, 0.2293, 0.8483, 0.2555, 0.5289, 0.6867, 0.646, 0.6753, 0.6836, 0.9854, 0.6104, 0.9925, 0.4704, 0.6927, 0.5289, 0.6867, 0.6104, 0.9925, 0.5738, 0.9962, 0.2854, 0.3263, 0.1682, 0.3149, 0.2498, 0.008039, 0.3231, 0.01516, 0.1682, 0.3149, 0.111, 0.3021, 0.2141, 0.0, 0.2498, 0.008039, 0.3453, 0.3248, 0.2854, 0.3263, 0.3231, 0.01516, 0.3605, 0.01425])
me_cylinder.materials.append(mat_material_002)
me_cylinder.use_remesh_preserve_volume = False
me_cylinder.use_remesh_preserve_attributes = False
me_cylinder.use_mirror_vertex_groups = False
me_cylinder.update()

# ---- objects
ob_sphere_001 = bpy.data.objects.new('Sphere.001', me_sphere_001)
ob_sphere = bpy.data.objects.new('Sphere', me_sphere)
ob_cylinder = bpy.data.objects.new('Cylinder', me_cylinder)
ob_lamp = bpy.data.objects.new('Lamp', light_lamp)
ob_camera = bpy.data.objects.new('Camera', cam_camera)

# ---- transforms, parenting, visibility, modifiers, constraints
ob_sphere_001.location = (-0.03625, -0.06247, 6.776)
ob_sphere_001.rotation_euler = (0.0, -0.0, -0.7869)
ob_sphere_001.scale = (4.915, 3.331, 2.316)
ob_sphere_001.lineart.crease_threshold = 0.0
ob_sphere.location = (0.0, 0.0, 6.776)
ob_sphere.scale = (2.596, 1.764, 1.764)
ob_sphere.lineart.crease_threshold = 0.0
ob_cylinder.location = (0.0, 0.0, 0.0)
ob_cylinder.lineart.crease_threshold = 0.0
ob_lamp.location = (4.076, 1.005, 5.904)
ob_lamp.rotation_euler = (0.6503, 0.05522, 1.866)
ob_lamp.lock_rotations_4d = False
ob_lamp.empty_display_type = 'ARROWS'
ob_lamp.color = (0.0, 0.0, 0.0, 0.0)
ob_lamp.lineart.crease_threshold = 0.0
ob_camera.location = (7.481, -6.508, 5.344)
ob_camera.rotation_euler = (1.109, 0.0, 0.8149)
ob_camera.lock_rotations_4d = False
ob_camera.empty_display_type = 'ARROWS'
ob_camera.color = (0.0, 0.0, 0.0, 0.0)
ob_camera.display_type = 'WIRE'
ob_camera.lineart.crease_threshold = 0.0

# ---- collection membership
col_collection_1.objects.link(ob_sphere_001)
col_collection_1.objects.link(ob_sphere)
col_collection_1.objects.link(ob_cylinder)
col_collection_1.objects.link(ob_lamp)
col_collection_1.objects.link(ob_camera)

# ---- scene / render settings (as saved in the file)
scene.camera = ob_camera
scene.frame_start = 1; scene.frame_end = 250; scene.frame_set(1)
scene.render.engine = 'BLENDER_EEVEE_NEXT'
scene.render.resolution_percentage = 50
scene.render.dither_intensity = 0.0
scene.cycles.use_denoising = False
scene.cycles.samples = 128
scene.cycles.sampling_pattern = 'TABULATED_SOBOL'
scene.cycles.use_adaptive_sampling = False
scene.cycles.use_light_tree = False
scene.cycles.blur_glossy = 0.0
scene.cycles.sample_clamp_indirect = 0.0
scene.view_settings.view_transform = 'Standard'
bpy.context.view_layer.update()
